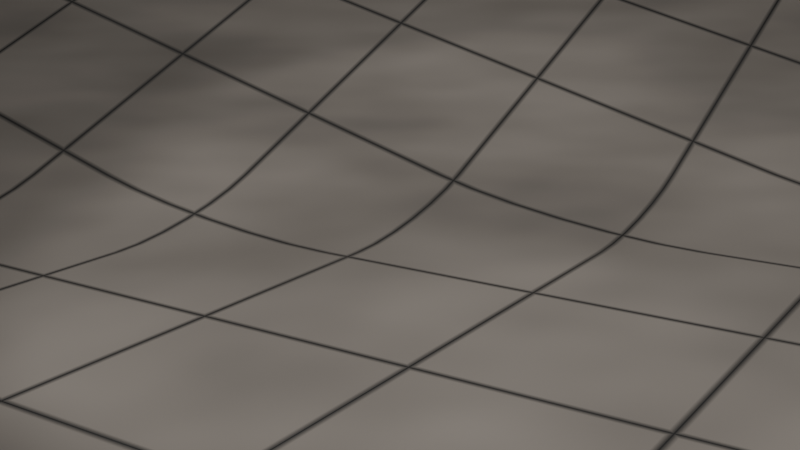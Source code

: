 # Source: GlendaBlenda_Render.blend  (saved by Blender 4.3.34; exported with 4.5.12 LTS)
import bpy
from mathutils import Matrix  # noqa: F401  (used for matrix-valued properties, if any)

bpy.ops.wm.read_factory_settings(use_empty=True)
scene = bpy.context.scene
scene.name = 'Scene'

# ---- collections
col_collection = bpy.data.collections.new('Collection'); scene.collection.children.link(col_collection)

# ---- materials (node trees are filled in below, after node groups)
mat_ground = bpy.data.materials.new('Ground')

# ---- material node trees
mat_ground.use_nodes = True; mat_ground.node_tree.nodes.clear()
_N = mat_ground.node_tree.nodes; _L = mat_ground.node_tree.links
n0 = _N.new('ShaderNodeBsdfPrincipled'); n0.name = 'Principled BSDF'; n0.location = (1743, 347)
n1 = _N.new('ShaderNodeOutputMaterial'); n1.name = 'Material Output'; n1.location = (2041, 338)
n2 = _N.new('ShaderNodeNewGeometry'); n2.name = 'Geometry'; n2.location = (-1176, 317)
n3 = _N.new('ShaderNodeVectorMath'); n3.name = 'Vector Math'; n3.location = (-909, 271)
n3.operation = 'MULTIPLY'
n4 = _N.new('ShaderNodeValue'); n4.name = 'Scale'; n4.location = (-1178, 67)
n4.label = 'Scale'
n4.outputs[0].default_value = 1.0
n5 = _N.new('ShaderNodeVectorMath'); n5.name = 'Vector Math.001'; n5.location = (-720, 275)
n5.operation = 'FRACTION'
n6 = _N.new('ShaderNodeVectorMath'); n6.name = 'Vector Math.002'; n6.location = (-521, 213)
n6.operation = 'MULTIPLY'
n6.inputs[1].default_value = (2.0, 2.0, 2.0)
n7 = _N.new('ShaderNodeVectorMath'); n7.name = 'Vector Math.003'; n7.location = (-349, 216)
n7.operation = 'SUBTRACT'
n7.inputs[1].default_value = (1.0, 1.0, 1.0)
n8 = _N.new('ShaderNodeVectorMath'); n8.name = 'Vector Math.004'; n8.location = (-173, 233)
n8.operation = 'ABSOLUTE'
n8.inputs[1].default_value = (0.5, 0.5, 0.5)
n9 = _N.new('ShaderNodeVectorMath'); n9.name = 'Vector Math.005'; n9.location = (7, 247)
n10 = _N.new('ShaderNodeValue'); n10.name = 'Width'; n10.location = (-193, -11)
n10.label = 'Width'
n10.outputs[0].default_value = 0.05
n11 = _N.new('ShaderNodeVectorMath'); n11.name = 'Vector Math.006'; n11.location = (211, 289)
n11.operation = 'SUBTRACT'
n11.inputs[1].default_value = (1.0, 1.0, 1.0)
n12 = _N.new('ShaderNodeVectorMath'); n12.name = 'Vector Math.007'; n12.location = (394, 301)
n12.operation = 'MAXIMUM'
n13 = _N.new('ShaderNodeSeparateXYZ'); n13.name = 'Separate XYZ'; n13.location = (571, 309)
n14 = _N.new('ShaderNodeMath'); n14.name = 'Math'; n14.location = (778, 326)
n14.operation = 'MAXIMUM'
n15 = _N.new('ShaderNodeMix'); n15.name = 'Mix'; n15.location = (1385, 273)
n15.data_type = 'RGBA'
n15.inputs[7].default_value = (0.04766, 0.04766, 0.04766, 1.0)
n16 = _N.new('ShaderNodeMath'); n16.name = 'Math.002'; n16.location = (1009, 297)
n16.operation = 'MULTIPLY'
n17 = _N.new('ShaderNodeMath'); n17.name = 'Math.001'; n17.location = (266, 44)
n17.operation = 'DIVIDE'
n17.inputs[0].default_value = 1.0
n18 = _N.new('ShaderNodeTexNoise'); n18.name = 'Noise Texture'; n18.location = (589, -44)
n19 = _N.new('ShaderNodeMapRange'); n19.name = 'Map Range'; n19.location = (1382, 561)
n19.inputs[3].default_value = 0.8
n19.inputs[4].default_value = 0.2
n20 = _N.new('ShaderNodeMapRange'); n20.name = 'Map Range.001'; n20.location = (795, -18)
n20.inputs[3].default_value = 0.3
n21 = _N.new('ShaderNodeValToRGB'); n21.name = 'Color Ramp'; n21.location = (1020, 68)
while len(n21.color_ramp.elements) > 1: n21.color_ramp.elements.remove(n21.color_ramp.elements[-1])
n21.color_ramp.elements[0].position = 0.0; n21.color_ramp.elements[0].color = (0.0, 0.0, 0.0, 1.0)
_e = n21.color_ramp.elements.new(1.0); _e.color = (1.0, 0.891, 0.7829, 1.0)
_L.new(n0.outputs[0], n1.inputs[0])
_L.new(n2.outputs[0], n3.inputs[0])
_L.new(n4.outputs[0], n3.inputs[1])
_L.new(n3.outputs[0], n5.inputs[0])
_L.new(n5.outputs[0], n6.inputs[0])
_L.new(n6.outputs[0], n7.inputs[0])
_L.new(n7.outputs[0], n8.inputs[0])
_L.new(n8.outputs[0], n9.inputs[0])
_L.new(n10.outputs[0], n9.inputs[1])
_L.new(n9.outputs[0], n11.inputs[0])
_L.new(n11.outputs[0], n12.inputs[0])
_L.new(n12.outputs[0], n13.inputs[0])
_L.new(n13.outputs[0], n14.inputs[0])
_L.new(n13.outputs[1], n14.inputs[1])
_L.new(n16.outputs[0], n15.inputs[0])
_L.new(n14.outputs[0], n16.inputs[0])
_L.new(n10.outputs[0], n17.inputs[1])
_L.new(n17.outputs[0], n16.inputs[1])
_L.new(n15.outputs[2], n0.inputs[0])
_L.new(n21.outputs[0], n15.inputs[6])
_L.new(n16.outputs[0], n19.inputs[0])
_L.new(n19.outputs[0], n0.inputs[2])
_L.new(n18.outputs[0], n20.inputs[0])
_L.new(n20.outputs[0], n21.inputs[0])
n1.is_active_output = True

# ---- world
world_world = bpy.data.worlds.new('World'); scene.world = world_world
world_world.use_nodes = True; world_world.node_tree.nodes.clear()
_N = world_world.node_tree.nodes; _L = world_world.node_tree.links
n0 = _N.new('ShaderNodeOutputWorld'); n0.name = 'World Output'; n0.location = (300, 300)
n1 = _N.new('ShaderNodeBackground'); n1.name = 'Background'; n1.location = (10, 300)
n1.inputs[0].default_value = (0.05088, 0.05088, 0.05088, 1.0)
_L.new(n1.outputs[0], n0.inputs[0])
n0.is_active_output = True
world_world.color = (0.05088, 0.05088, 0.05088)
world_world.sun_shadow_jitter_overblur = 0.0

# ---- cameras
cam_camera = bpy.data.cameras.new('Camera')

# ---- lights
light_spot = bpy.data.lights.new('Spot', 'SPOT')
light_spot.energy = 134.3
light_spot.spot_blend = 0.5208
light_area = bpy.data.lights.new('Area', 'AREA')
light_area.energy = 20.2
light_area.size = 1.0
light_area.size_y = 1.0
light_area_001 = bpy.data.lights.new('Area.001', 'AREA')
light_area_001.energy = 14.7
light_area_001.size = 0.9548
light_area_001.size_y = 1.0

# ---- meshes
me_glenda = bpy.data.meshes.new('Glenda')
me_glenda.from_pydata([], [], [])
me_glenda.materials.append(None)
me_glenda.update()
me_ground = bpy.data.meshes.new('Ground')
me_ground.from_pydata([(-1.11, -1.767, 0.0), (-2.07, -0.2652, 0.0), (0.2371, 3.134, 0.0), (2.944, -1.102, 0.0), (5.256, -0.5282, 1.213), (1.824, 4.842, 1.213)], [], [(0, 3, 2, 1), (2, 3, 4, 5)])
me_ground.polygons.foreach_set('use_smooth', [True] * 2)
me_ground.materials.append(mat_ground)
me_ground.update()

# ---- objects
ob_camera = bpy.data.objects.new('Camera', cam_camera)
ob_glenda = bpy.data.objects.new('Glenda', me_glenda)
ob_glenda_001 = bpy.data.objects.new('Glenda.001', me_glenda)
ob_glenda_002 = bpy.data.objects.new('Glenda.002', me_glenda)
ob_ground = bpy.data.objects.new('Ground', me_ground)
ob_spot = bpy.data.objects.new('Spot', light_spot)
ob_area = bpy.data.objects.new('Area', light_area)
ob_area_001 = bpy.data.objects.new('Area.001', light_area_001)

# ---- transforms, parenting, visibility, modifiers, constraints
ob_camera.location = (-3.16, -2.047, 1.566)
ob_camera.rotation_euler = (1.304, 0.003164, -0.9889)
ob_glenda.location = (-0.3771, 0.5784, 0.0)
ob_glenda.rotation_euler = (0.0, -0.0, -0.4282)
_m = ob_glenda.modifiers.new('Mirror', 'MIRROR')
_m.use_clip = True
_m = ob_glenda.modifiers.new('Subdivision', 'SUBSURF')
_m.levels = 3
ob_glenda_001.location = (-0.02904, 0.05118, 0.0)
ob_glenda_001.rotation_euler = (0.0, -0.0, -1.201)
_m = ob_glenda_001.modifiers.new('Mirror', 'MIRROR')
_m.use_clip = True
_m = ob_glenda_001.modifiers.new('Subdivision', 'SUBSURF')
_m.levels = 3
ob_glenda_002.location = (0.3214, -0.4832, 0.0)
ob_glenda_002.rotation_euler = (0.0, -0.0, -2.587)
_m = ob_glenda_002.modifiers.new('Mirror', 'MIRROR')
_m.use_clip = True
_m = ob_glenda_002.modifiers.new('Subdivision', 'SUBSURF')
_m.levels = 3
ob_ground.location = (0.0, 0.0, 0.0)
_m = ob_ground.modifiers.new('Bevel', 'BEVEL')
_m.width = 0.84
_m.width_pct = 0.84
_m.segments = 6
_m.limit_method = 'NONE'
_m.offset_type = 'WIDTH'
ob_spot.location = (-3.312, 0.168, 3.263)
ob_spot.rotation_euler = (-0.1411, -0.9245, 0.3008)
ob_spot.scale = (0.6252, 0.6252, 0.6252)
ob_area.location = (-0.429, -2.47, 2.155)
ob_area.rotation_euler = (0.9025, -0.1651, -0.2284)
ob_area.scale = (2.982, 2.982, 2.982)
ob_area_001.location = (1.203, 0.7292, 2.304)
ob_area_001.rotation_euler = (0.06528, -0.1602, 0.3423)
ob_area_001.scale = (7.746, 7.746, 7.746)

# ---- collection membership
col_collection.objects.link(ob_camera)
col_collection.objects.link(ob_glenda)
col_collection.objects.link(ob_glenda_001)
col_collection.objects.link(ob_glenda_002)
col_collection.objects.link(ob_ground)
col_collection.objects.link(ob_spot)
col_collection.objects.link(ob_area)
col_collection.objects.link(ob_area_001)

# ---- scene / render settings (as saved in the file)
scene.camera = ob_camera
scene.frame_start = 1; scene.frame_end = 250; scene.frame_set(12)
scene.render.engine = 'BLENDER_EEVEE_NEXT'
bpy.context.view_layer.update()
